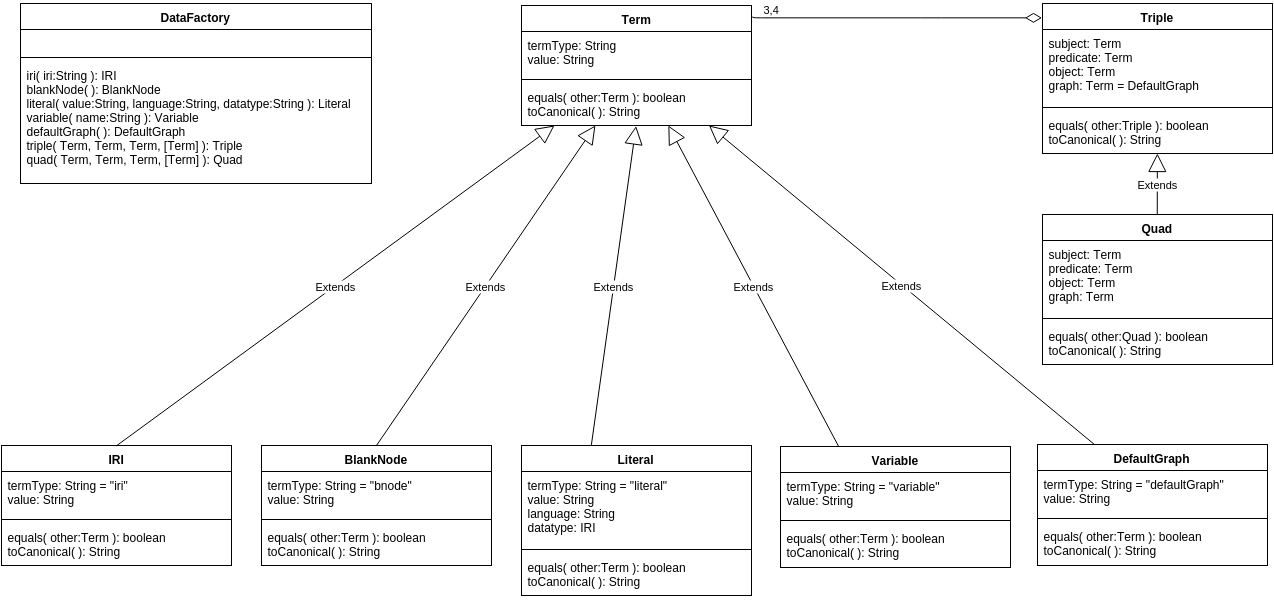

The diagram above was exported from draw.io. Its source (the exported page's mxGraphModel, read from the mxfile embedded in the PNG):
<mxGraphModel dx="1806" dy="1682" grid="1" gridSize="10" guides="1" tooltips="1" connect="1" arrows="1" fold="1" page="1" pageScale="1" pageWidth="826" pageHeight="1169" background="#ffffff" math="0">
  <root>
    <mxCell id="0" style=";html=1;" />
    <mxCell id="1" style=";html=1;" parent="0" />
    <mxCell id="69a4aa87efb17c6a-83" value="Term" style="swimlane;html=1;fontStyle=1;align=center;verticalAlign=top;childLayout=stackLayout;horizontal=1;startSize=26;horizontalStack=0;resizeParent=1;resizeLast=0;collapsible=1;marginBottom=0;swimlaneFillColor=#ffffff;" vertex="1" parent="1">
      <mxGeometry x="270" y="-172" width="230" height="120" as="geometry">
        <mxRectangle x="60" y="280" width="90" height="26" as="alternateBounds" />
      </mxGeometry>
    </mxCell>
    <mxCell id="69a4aa87efb17c6a-84" value="termType: String&lt;div&gt;value: String&lt;/div&gt;" style="text;html=1;strokeColor=none;fillColor=none;align=left;verticalAlign=top;spacingLeft=4;spacingRight=4;whiteSpace=wrap;overflow=hidden;rotatable=0;points=[[0,0.5],[1,0.5]];portConstraint=eastwest;" vertex="1" parent="69a4aa87efb17c6a-83">
      <mxGeometry y="26" width="230" height="44" as="geometry" />
    </mxCell>
    <mxCell id="69a4aa87efb17c6a-85" value="" style="line;html=1;strokeWidth=1;fillColor=none;align=left;verticalAlign=middle;spacingTop=-1;spacingLeft=3;spacingRight=3;rotatable=0;labelPosition=right;points=[];portConstraint=eastwest;" vertex="1" parent="69a4aa87efb17c6a-83">
      <mxGeometry y="70" width="230" height="8" as="geometry" />
    </mxCell>
    <mxCell id="69a4aa87efb17c6a-86" value="equals( other:Term ): boolean&lt;div&gt;toCanonical( ): String&lt;/div&gt;" style="text;html=1;strokeColor=none;fillColor=none;align=left;verticalAlign=top;spacingLeft=4;spacingRight=4;whiteSpace=wrap;overflow=hidden;rotatable=0;points=[[0,0.5],[1,0.5]];portConstraint=eastwest;" vertex="1" parent="69a4aa87efb17c6a-83">
      <mxGeometry y="78" width="230" height="42" as="geometry" />
    </mxCell>
    <mxCell id="69a4aa87efb17c6a-87" value="IRI" style="swimlane;html=1;fontStyle=1;align=center;verticalAlign=top;childLayout=stackLayout;horizontal=1;startSize=26;horizontalStack=0;resizeParent=1;resizeLast=0;collapsible=1;marginBottom=0;swimlaneFillColor=#ffffff;" vertex="1" parent="1">
      <mxGeometry x="-250" y="268" width="230" height="120" as="geometry">
        <mxRectangle x="60" y="280" width="90" height="26" as="alternateBounds" />
      </mxGeometry>
    </mxCell>
    <mxCell id="69a4aa87efb17c6a-88" value="termType: String = &quot;iri&quot;&lt;div&gt;value: String&lt;/div&gt;" style="text;html=1;strokeColor=none;fillColor=none;align=left;verticalAlign=top;spacingLeft=4;spacingRight=4;whiteSpace=wrap;overflow=hidden;rotatable=0;points=[[0,0.5],[1,0.5]];portConstraint=eastwest;" vertex="1" parent="69a4aa87efb17c6a-87">
      <mxGeometry y="26" width="230" height="44" as="geometry" />
    </mxCell>
    <mxCell id="69a4aa87efb17c6a-89" value="" style="line;html=1;strokeWidth=1;fillColor=none;align=left;verticalAlign=middle;spacingTop=-1;spacingLeft=3;spacingRight=3;rotatable=0;labelPosition=right;points=[];portConstraint=eastwest;" vertex="1" parent="69a4aa87efb17c6a-87">
      <mxGeometry y="70" width="230" height="8" as="geometry" />
    </mxCell>
    <mxCell id="69a4aa87efb17c6a-90" value="equals(&amp;nbsp;&lt;span&gt;other:&lt;/span&gt;Term ): boolean&lt;div&gt;&lt;span&gt;toCanonical( ): String&lt;/span&gt;&lt;br&gt;&lt;/div&gt;" style="text;html=1;strokeColor=none;fillColor=none;align=left;verticalAlign=top;spacingLeft=4;spacingRight=4;whiteSpace=wrap;overflow=hidden;rotatable=0;points=[[0,0.5],[1,0.5]];portConstraint=eastwest;" vertex="1" parent="69a4aa87efb17c6a-87">
      <mxGeometry y="78" width="230" height="42" as="geometry" />
    </mxCell>
    <mxCell id="69a4aa87efb17c6a-91" value="Extends" style="endArrow=block;endSize=16;endFill=0;html=1;exitX=0.5;exitY=0;" edge="1" parent="1" source="69a4aa87efb17c6a-87" target="69a4aa87efb17c6a-83">
      <mxGeometry width="160" relative="1" as="geometry">
        <mxPoint x="140" y="210" as="sourcePoint" />
        <mxPoint x="230" y="100" as="targetPoint" />
      </mxGeometry>
    </mxCell>
    <mxCell id="69a4aa87efb17c6a-92" value="BlankNode" style="swimlane;html=1;fontStyle=1;align=center;verticalAlign=top;childLayout=stackLayout;horizontal=1;startSize=26;horizontalStack=0;resizeParent=1;resizeLast=0;collapsible=1;marginBottom=0;swimlaneFillColor=#ffffff;" vertex="1" parent="1">
      <mxGeometry x="10" y="268" width="230" height="120" as="geometry">
        <mxRectangle x="60" y="280" width="90" height="26" as="alternateBounds" />
      </mxGeometry>
    </mxCell>
    <mxCell id="69a4aa87efb17c6a-93" value="termType: String = &quot;bnode&quot;&lt;div&gt;value: String&lt;/div&gt;" style="text;html=1;strokeColor=none;fillColor=none;align=left;verticalAlign=top;spacingLeft=4;spacingRight=4;whiteSpace=wrap;overflow=hidden;rotatable=0;points=[[0,0.5],[1,0.5]];portConstraint=eastwest;" vertex="1" parent="69a4aa87efb17c6a-92">
      <mxGeometry y="26" width="230" height="44" as="geometry" />
    </mxCell>
    <mxCell id="69a4aa87efb17c6a-94" value="" style="line;html=1;strokeWidth=1;fillColor=none;align=left;verticalAlign=middle;spacingTop=-1;spacingLeft=3;spacingRight=3;rotatable=0;labelPosition=right;points=[];portConstraint=eastwest;" vertex="1" parent="69a4aa87efb17c6a-92">
      <mxGeometry y="70" width="230" height="8" as="geometry" />
    </mxCell>
    <mxCell id="69a4aa87efb17c6a-95" value="equals(&amp;nbsp;&lt;span&gt;other:&lt;/span&gt;Term ): boolean&lt;div&gt;&lt;span&gt;toCanonical( ): String&lt;/span&gt;&lt;br&gt;&lt;/div&gt;" style="text;html=1;strokeColor=none;fillColor=none;align=left;verticalAlign=top;spacingLeft=4;spacingRight=4;whiteSpace=wrap;overflow=hidden;rotatable=0;points=[[0,0.5],[1,0.5]];portConstraint=eastwest;" vertex="1" parent="69a4aa87efb17c6a-92">
      <mxGeometry y="78" width="230" height="42" as="geometry" />
    </mxCell>
    <mxCell id="69a4aa87efb17c6a-96" value="Literal" style="swimlane;html=1;fontStyle=1;align=center;verticalAlign=top;childLayout=stackLayout;horizontal=1;startSize=26;horizontalStack=0;resizeParent=1;resizeLast=0;collapsible=1;marginBottom=0;swimlaneFillColor=#ffffff;" vertex="1" parent="1">
      <mxGeometry x="270" y="268" width="230" height="150" as="geometry">
        <mxRectangle x="60" y="280" width="90" height="26" as="alternateBounds" />
      </mxGeometry>
    </mxCell>
    <mxCell id="69a4aa87efb17c6a-97" value="termType: String = &quot;literal&quot;&lt;div&gt;value: String&lt;/div&gt;&lt;div&gt;language: String&lt;/div&gt;&lt;div&gt;datatype: IRI&lt;/div&gt;" style="text;html=1;strokeColor=none;fillColor=none;align=left;verticalAlign=top;spacingLeft=4;spacingRight=4;whiteSpace=wrap;overflow=hidden;rotatable=0;points=[[0,0.5],[1,0.5]];portConstraint=eastwest;" vertex="1" parent="69a4aa87efb17c6a-96">
      <mxGeometry y="26" width="230" height="74" as="geometry" />
    </mxCell>
    <mxCell id="69a4aa87efb17c6a-98" value="" style="line;html=1;strokeWidth=1;fillColor=none;align=left;verticalAlign=middle;spacingTop=-1;spacingLeft=3;spacingRight=3;rotatable=0;labelPosition=right;points=[];portConstraint=eastwest;" vertex="1" parent="69a4aa87efb17c6a-96">
      <mxGeometry y="100" width="230" height="8" as="geometry" />
    </mxCell>
    <mxCell id="69a4aa87efb17c6a-99" value="equals(&amp;nbsp;&lt;span&gt;other:&lt;/span&gt;Term ): boolean&lt;div&gt;&lt;span&gt;toCanonical( ): String&lt;/span&gt;&lt;br&gt;&lt;/div&gt;" style="text;html=1;strokeColor=none;fillColor=none;align=left;verticalAlign=top;spacingLeft=4;spacingRight=4;whiteSpace=wrap;overflow=hidden;rotatable=0;points=[[0,0.5],[1,0.5]];portConstraint=eastwest;" vertex="1" parent="69a4aa87efb17c6a-96">
      <mxGeometry y="108" width="230" height="42" as="geometry" />
    </mxCell>
    <mxCell id="69a4aa87efb17c6a-100" value="Extends" style="endArrow=block;endSize=16;endFill=0;html=1;exitX=0.5;exitY=0;" edge="1" parent="1" source="69a4aa87efb17c6a-92" target="69a4aa87efb17c6a-83">
      <mxGeometry x="5.176470588235361" y="179.76470588235293" width="160" as="geometry">
        <mxPoint x="5.176470588235361" y="258.5882352941177" as="sourcePoint" />
        <mxPoint x="354" y="160" as="targetPoint" />
      </mxGeometry>
    </mxCell>
    <mxCell id="69a4aa87efb17c6a-101" value="Extends" style="endArrow=block;endSize=16;endFill=0;html=1;entryX=0.5;entryY=1;exitX=0.306;exitY=-0.005;exitPerimeter=0;" edge="1" parent="1" source="69a4aa87efb17c6a-96" target="69a4aa87efb17c6a-83">
      <mxGeometry x="15.176470588235361" y="189.76470588235293" width="160" as="geometry">
        <mxPoint x="15.176470588235361" y="268.5882352941177" as="sourcePoint" />
        <mxPoint x="106.94117647058829" y="189.76470588235293" as="targetPoint" />
      </mxGeometry>
    </mxCell>
    <mxCell id="69a4aa87efb17c6a-102" value="Variable" style="swimlane;html=1;fontStyle=1;align=center;verticalAlign=top;childLayout=stackLayout;horizontal=1;startSize=26;horizontalStack=0;resizeParent=1;resizeLast=0;collapsible=1;marginBottom=0;swimlaneFillColor=#ffffff;" vertex="1" parent="1">
      <mxGeometry x="529" y="269" width="230" height="121" as="geometry">
        <mxRectangle x="60" y="280" width="90" height="26" as="alternateBounds" />
      </mxGeometry>
    </mxCell>
    <mxCell id="69a4aa87efb17c6a-103" value="termType: String = &quot;variable&quot;&lt;div&gt;value: String&lt;/div&gt;" style="text;html=1;strokeColor=none;fillColor=none;align=left;verticalAlign=top;spacingLeft=4;spacingRight=4;whiteSpace=wrap;overflow=hidden;rotatable=0;points=[[0,0.5],[1,0.5]];portConstraint=eastwest;" vertex="1" parent="69a4aa87efb17c6a-102">
      <mxGeometry y="26" width="230" height="44" as="geometry" />
    </mxCell>
    <mxCell id="69a4aa87efb17c6a-104" value="" style="line;html=1;strokeWidth=1;fillColor=none;align=left;verticalAlign=middle;spacingTop=-1;spacingLeft=3;spacingRight=3;rotatable=0;labelPosition=right;points=[];portConstraint=eastwest;" vertex="1" parent="69a4aa87efb17c6a-102">
      <mxGeometry y="70" width="230" height="8" as="geometry" />
    </mxCell>
    <mxCell id="69a4aa87efb17c6a-105" value="equals(&amp;nbsp;&lt;span&gt;other:&lt;/span&gt;Term ): boolean&lt;div&gt;&lt;span&gt;toCanonical( ): String&lt;/span&gt;&lt;br&gt;&lt;/div&gt;" style="text;html=1;strokeColor=none;fillColor=none;align=left;verticalAlign=top;spacingLeft=4;spacingRight=4;whiteSpace=wrap;overflow=hidden;rotatable=0;points=[[0,0.5],[1,0.5]];portConstraint=eastwest;" vertex="1" parent="69a4aa87efb17c6a-102">
      <mxGeometry y="78" width="230" height="42" as="geometry" />
    </mxCell>
    <mxCell id="69a4aa87efb17c6a-106" value="Extends" style="endArrow=block;endSize=16;endFill=0;html=1;exitX=0.25;exitY=0;" edge="1" parent="1" source="69a4aa87efb17c6a-102" target="69a4aa87efb17c6a-83">
      <mxGeometry x="25.17647058823536" y="199.76470588235293" width="160" as="geometry">
        <mxPoint x="480.47058823529414" y="257.41176470588243" as="sourcePoint" />
        <mxPoint x="430" y="-20" as="targetPoint" />
      </mxGeometry>
    </mxCell>
    <mxCell id="69a4aa87efb17c6a-107" value="Triple" style="swimlane;html=1;fontStyle=1;align=center;verticalAlign=top;childLayout=stackLayout;horizontal=1;startSize=26;horizontalStack=0;resizeParent=1;resizeLast=0;collapsible=1;marginBottom=0;swimlaneFillColor=#ffffff;" vertex="1" parent="1">
      <mxGeometry x="791" y="-174" width="230" height="150" as="geometry">
        <mxRectangle x="60" y="280" width="90" height="26" as="alternateBounds" />
      </mxGeometry>
    </mxCell>
    <mxCell id="69a4aa87efb17c6a-108" value="subject: Term&lt;div&gt;predicate: Term&lt;/div&gt;&lt;div&gt;object: Term&lt;/div&gt;&lt;div&gt;graph: Term = DefaultGraph&lt;/div&gt;" style="text;html=1;strokeColor=none;fillColor=none;align=left;verticalAlign=top;spacingLeft=4;spacingRight=4;whiteSpace=wrap;overflow=hidden;rotatable=0;points=[[0,0.5],[1,0.5]];portConstraint=eastwest;" vertex="1" parent="69a4aa87efb17c6a-107">
      <mxGeometry y="26" width="230" height="74" as="geometry" />
    </mxCell>
    <mxCell id="69a4aa87efb17c6a-109" value="" style="line;html=1;strokeWidth=1;fillColor=none;align=left;verticalAlign=middle;spacingTop=-1;spacingLeft=3;spacingRight=3;rotatable=0;labelPosition=right;points=[];portConstraint=eastwest;" vertex="1" parent="69a4aa87efb17c6a-107">
      <mxGeometry y="100" width="230" height="8" as="geometry" />
    </mxCell>
    <mxCell id="69a4aa87efb17c6a-110" value="equals(&amp;nbsp;&lt;span&gt;other:&lt;/span&gt;Triple ): boolean&lt;div&gt;toCanonical( ): String&lt;/div&gt;" style="text;html=1;strokeColor=none;fillColor=none;align=left;verticalAlign=top;spacingLeft=4;spacingRight=4;whiteSpace=wrap;overflow=hidden;rotatable=0;points=[[0,0.5],[1,0.5]];portConstraint=eastwest;" vertex="1" parent="69a4aa87efb17c6a-107">
      <mxGeometry y="108" width="230" height="42" as="geometry" />
    </mxCell>
    <mxCell id="69a4aa87efb17c6a-111" value="Quad" style="swimlane;html=1;fontStyle=1;align=center;verticalAlign=top;childLayout=stackLayout;horizontal=1;startSize=26;horizontalStack=0;resizeParent=1;resizeLast=0;collapsible=1;marginBottom=0;swimlaneFillColor=#ffffff;" vertex="1" parent="1">
      <mxGeometry x="791" y="37" width="230" height="150" as="geometry">
        <mxRectangle x="60" y="280" width="90" height="26" as="alternateBounds" />
      </mxGeometry>
    </mxCell>
    <mxCell id="69a4aa87efb17c6a-112" value="subject: Term&lt;div&gt;predicate: Term&lt;/div&gt;&lt;div&gt;object: Term&lt;/div&gt;&lt;div&gt;graph: Term&lt;/div&gt;" style="text;html=1;strokeColor=none;fillColor=none;align=left;verticalAlign=top;spacingLeft=4;spacingRight=4;whiteSpace=wrap;overflow=hidden;rotatable=0;points=[[0,0.5],[1,0.5]];portConstraint=eastwest;" vertex="1" parent="69a4aa87efb17c6a-111">
      <mxGeometry y="26" width="230" height="74" as="geometry" />
    </mxCell>
    <mxCell id="69a4aa87efb17c6a-113" value="" style="line;html=1;strokeWidth=1;fillColor=none;align=left;verticalAlign=middle;spacingTop=-1;spacingLeft=3;spacingRight=3;rotatable=0;labelPosition=right;points=[];portConstraint=eastwest;" vertex="1" parent="69a4aa87efb17c6a-111">
      <mxGeometry y="100" width="230" height="8" as="geometry" />
    </mxCell>
    <mxCell id="69a4aa87efb17c6a-114" value="equals(&amp;nbsp;&lt;span&gt;other:&lt;/span&gt;Quad ): boolean&lt;div&gt;&lt;span&gt;toCanonical( ): String&lt;/span&gt;&lt;br&gt;&lt;/div&gt;" style="text;html=1;strokeColor=none;fillColor=none;align=left;verticalAlign=top;spacingLeft=4;spacingRight=4;whiteSpace=wrap;overflow=hidden;rotatable=0;points=[[0,0.5],[1,0.5]];portConstraint=eastwest;" vertex="1" parent="69a4aa87efb17c6a-111">
      <mxGeometry y="108" width="230" height="42" as="geometry" />
    </mxCell>
    <mxCell id="69a4aa87efb17c6a-115" value="Extends" style="endArrow=block;endSize=16;endFill=0;html=1;exitX=0.5;exitY=0;" edge="1" parent="1" source="69a4aa87efb17c6a-111" target="69a4aa87efb17c6a-107">
      <mxGeometry width="160" relative="1" as="geometry">
        <mxPoint x="211" y="-290" as="sourcePoint" />
        <mxPoint x="991" y="-40" as="targetPoint" />
      </mxGeometry>
    </mxCell>
    <mxCell id="69a4aa87efb17c6a-121" value="3,4" style="endArrow=none;html=1;endSize=12;startArrow=diamondThin;startSize=14;startFill=0;edgeStyle=orthogonalEdgeStyle;align=left;verticalAlign=bottom;endFill=0;entryX=1.004;entryY=0.098;entryPerimeter=0;" edge="1" parent="1" target="69a4aa87efb17c6a-83">
      <mxGeometry x="0.9345" relative="1" as="geometry">
        <mxPoint x="790" y="-160" as="sourcePoint" />
        <mxPoint x="509" y="9" as="targetPoint" />
        <Array as="points">
          <mxPoint x="680" y="-160" />
          <mxPoint x="680" y="-160" />
        </Array>
        <mxPoint x="1" as="offset" />
      </mxGeometry>
    </mxCell>
    <mxCell id="2ec72204a32428f3-1" value="DefaultGraph" style="swimlane;html=1;fontStyle=1;align=center;verticalAlign=top;childLayout=stackLayout;horizontal=1;startSize=26;horizontalStack=0;resizeParent=1;resizeLast=0;collapsible=1;marginBottom=0;swimlaneFillColor=#ffffff;" vertex="1" parent="1">
      <mxGeometry x="786" y="267" width="230" height="121" as="geometry">
        <mxRectangle x="60" y="280" width="90" height="26" as="alternateBounds" />
      </mxGeometry>
    </mxCell>
    <mxCell id="2ec72204a32428f3-2" value="termType: String = &quot;defaultGraph&quot;&lt;div&gt;value: String&lt;/div&gt;" style="text;html=1;strokeColor=none;fillColor=none;align=left;verticalAlign=top;spacingLeft=4;spacingRight=4;whiteSpace=wrap;overflow=hidden;rotatable=0;points=[[0,0.5],[1,0.5]];portConstraint=eastwest;" vertex="1" parent="2ec72204a32428f3-1">
      <mxGeometry y="26" width="230" height="44" as="geometry" />
    </mxCell>
    <mxCell id="2ec72204a32428f3-3" value="" style="line;html=1;strokeWidth=1;fillColor=none;align=left;verticalAlign=middle;spacingTop=-1;spacingLeft=3;spacingRight=3;rotatable=0;labelPosition=right;points=[];portConstraint=eastwest;" vertex="1" parent="2ec72204a32428f3-1">
      <mxGeometry y="70" width="230" height="8" as="geometry" />
    </mxCell>
    <mxCell id="2ec72204a32428f3-4" value="equals(&amp;nbsp;&lt;span&gt;other:&lt;/span&gt;Term ): boolean&lt;div&gt;&lt;span&gt;toCanonical( ): String&lt;/span&gt;&lt;br&gt;&lt;/div&gt;" style="text;html=1;strokeColor=none;fillColor=none;align=left;verticalAlign=top;spacingLeft=4;spacingRight=4;whiteSpace=wrap;overflow=hidden;rotatable=0;points=[[0,0.5],[1,0.5]];portConstraint=eastwest;" vertex="1" parent="2ec72204a32428f3-1">
      <mxGeometry y="78" width="230" height="42" as="geometry" />
    </mxCell>
    <mxCell id="2ec72204a32428f3-6" value="Extends" style="endArrow=block;endSize=16;endFill=0;html=1;exitX=0.25;exitY=0;" edge="1" parent="1" source="2ec72204a32428f3-1" target="69a4aa87efb17c6a-83">
      <mxGeometry x="35.17647058823536" y="209.76470588235293" width="160" as="geometry">
        <mxPoint x="596.2448979591836" y="279.44897959183663" as="sourcePoint" />
        <mxPoint x="480" y="-20" as="targetPoint" />
      </mxGeometry>
    </mxCell>
    <mxCell id="2ec72204a32428f3-7" value="DataFactory" style="swimlane;html=1;fontStyle=1;align=center;verticalAlign=top;childLayout=stackLayout;horizontal=1;startSize=26;horizontalStack=0;resizeParent=1;resizeLast=0;collapsible=1;marginBottom=0;swimlaneFillColor=#ffffff;" vertex="1" parent="1">
      <mxGeometry x="-231" y="-174" width="351" height="180" as="geometry">
        <mxRectangle x="60" y="280" width="90" height="26" as="alternateBounds" />
      </mxGeometry>
    </mxCell>
    <mxCell id="2ec72204a32428f3-8" value="&amp;nbsp;&lt;div&gt;&lt;br&gt;&lt;/div&gt;" style="text;html=1;strokeColor=none;fillColor=none;align=left;verticalAlign=top;spacingLeft=4;spacingRight=4;whiteSpace=wrap;overflow=hidden;rotatable=0;points=[[0,0.5],[1,0.5]];portConstraint=eastwest;" vertex="1" parent="2ec72204a32428f3-7">
      <mxGeometry y="26" width="351" height="24" as="geometry" />
    </mxCell>
    <mxCell id="2ec72204a32428f3-9" value="" style="line;html=1;strokeWidth=1;fillColor=none;align=left;verticalAlign=middle;spacingTop=-1;spacingLeft=3;spacingRight=3;rotatable=0;labelPosition=right;points=[];portConstraint=eastwest;" vertex="1" parent="2ec72204a32428f3-7">
      <mxGeometry y="50" width="351" height="8" as="geometry" />
    </mxCell>
    <mxCell id="2ec72204a32428f3-10" value="iri( iri:String ): IRI&lt;div&gt;&lt;span&gt;blankNode( ): BlankNode&lt;/span&gt;&lt;br&gt;&lt;/div&gt;&lt;div&gt;&lt;span&gt;literal( value:String, language:String, datatype:String ): Literal&lt;/span&gt;&lt;span&gt;&lt;br&gt;&lt;/span&gt;&lt;/div&gt;&lt;div&gt;&lt;span&gt;variable( name:String ): Variable&lt;/span&gt;&lt;span&gt;&lt;br&gt;&lt;/span&gt;&lt;/div&gt;&lt;div&gt;&lt;span&gt;defaultGraph( ): DefaultGraph&lt;/span&gt;&lt;span&gt;&lt;br&gt;&lt;/span&gt;&lt;/div&gt;&lt;div&gt;&lt;span&gt;triple( Term, Term, Term, [Term] ): Triple&lt;/span&gt;&lt;span&gt;&lt;br&gt;&lt;/span&gt;&lt;/div&gt;&lt;div&gt;&lt;span&gt;quad( Term, Term, Term, [Term] ): Quad&lt;/span&gt;&lt;span&gt;&lt;br&gt;&lt;/span&gt;&lt;/div&gt;" style="text;html=1;strokeColor=none;fillColor=none;align=left;verticalAlign=top;spacingLeft=4;spacingRight=4;whiteSpace=wrap;overflow=hidden;rotatable=0;points=[[0,0.5],[1,0.5]];portConstraint=eastwest;" vertex="1" parent="2ec72204a32428f3-7">
      <mxGeometry y="58" width="351" height="122" as="geometry" />
    </mxCell>
  </root>
</mxGraphModel>